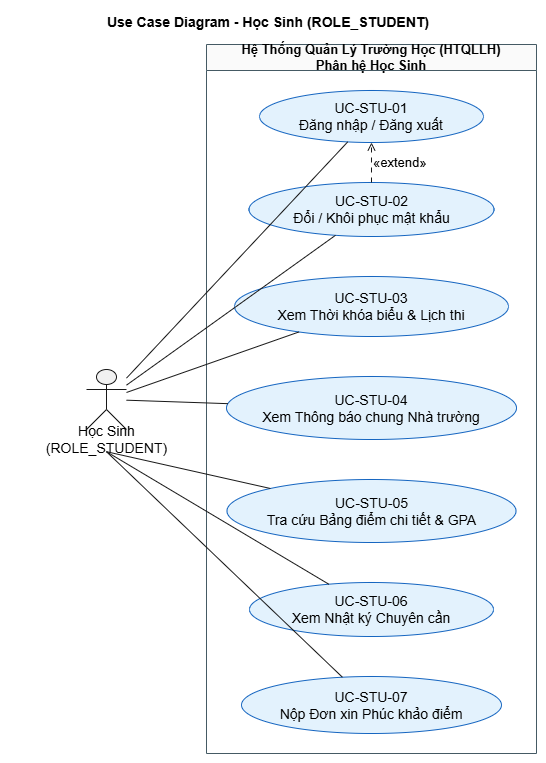

The diagram above was exported from draw.io. Its source (the exported page's mxGraphModel, read from the mxfile embedded in the PNG):
<mxGraphModel dx="2241" dy="777" grid="1" gridSize="10" guides="1" tooltips="1" connect="1" arrows="1" fold="1" page="1" pageScale="1" pageWidth="827" pageHeight="1169" math="0" shadow="0">
  <root>
    <mxCell id="0" />
    <mxCell id="1" parent="0" />
    <UserObject label="" plantUmlData="{&#10;  &quot;data&quot;: &quot;@startuml\ntitle Use Case Diagram - Học Sinh (ROLE_STUDENT)\nleft to right direction\nskinparam shadowing false\nskinparam usecase {\n  BackgroundColor #E3F2FD\n  BorderColor #1565C0\n}\nskinparam rectangle {\n  BackgroundColor #FAFAFA\n  BorderColor #455A64\n}\n\nactor \&quot;Học Sinh\\n(ROLE_STUDENT)\&quot; as Student\n\nrectangle \&quot;Hệ Thống Quản Lý Trường Học (HTQLLH)\\nPhân hệ Học Sinh\&quot; {\n  usecase \&quot;UC-STU-01\\nĐăng nhập / Đăng xuất\&quot; as UC_STU_01\n  usecase \&quot;UC-STU-02\\nĐổi / Khôi phục mật khẩu\&quot; as UC_STU_02\n  usecase \&quot;UC-STU-03\\nXem Thời khóa biểu &amp; Lịch thi\&quot; as UC_STU_03\n  usecase \&quot;UC-STU-04\\nXem Thông báo chung Nhà trường\&quot; as UC_STU_04\n  usecase \&quot;UC-STU-05\\nTra cứu Bảng điểm chi tiết &amp; GPA\&quot; as UC_STU_05\n  usecase \&quot;UC-STU-06\\nXem Nhật ký Chuyên cần\&quot; as UC_STU_06\n  usecase \&quot;UC-STU-07\\nNộp Đơn xin Phúc khảo điểm\&quot; as UC_STU_07\n}\n\nStudent -- UC_STU_01\nStudent -- UC_STU_02\nStudent -- UC_STU_03\nStudent -- UC_STU_04\nStudent -- UC_STU_05\nStudent -- UC_STU_06\nStudent -- UC_STU_07\n\nUC_STU_02 .&gt; UC_STU_01 : &lt;&lt;extend&gt;&gt;\n@enduml\n&quot;,&#10;  &quot;config&quot;: null&#10;}" id="PS3uOcG-BDKWA7-uJj_w-1">
      <mxCell connectable="0" parent="1" style="group;transparentBounds=1;editIcon=1;lockedGroup=0;groupPadding=10;" vertex="1">
        <mxGeometry as="geometry" />
      </mxCell>
    </UserObject>
    <UserObject label="Hệ Thống Quản Lý Trường Học (HTQLLH)&#10;Phân hệ Học Sinh" plantUmlId="rect_0" plantUmlBaseStyle="swimlane;collapsible=0;startSize=26;fillColor=#FAFAFA;strokeColor=#455A64;fontColor=#000000;fontSize=13;fontStyle=1;whiteSpace=wrap;shadow=0;" plantUmlBaseValue="Hệ Thống Quản Lý Trường Học (HTQLLH)&#10;Phân hệ Học Sinh" id="PS3uOcG-BDKWA7-uJj_w-2">
      <mxCell parent="PS3uOcG-BDKWA7-uJj_w-1" style="swimlane;collapsible=0;startSize=26;fillColor=#FAFAFA;strokeColor=#455A64;fontColor=#000000;fontSize=13;fontStyle=1;whiteSpace=wrap;shadow=0;" vertex="1">
        <mxGeometry height="709" width="330" x="150" y="64" as="geometry" />
      </mxCell>
    </UserObject>
    <UserObject label="UC-STU-01&lt;br&gt;Đăng nhập / Đăng xuất" plantUmlId="uc_1" plantUmlBaseStyle="ellipse;html=1;fillColor=#E3F2FD;strokeColor=#1565C0;whiteSpace=wrap;fontColor=#000000;fontSize=14;shadow=0;" plantUmlBaseValue="UC-STU-01&lt;br&gt;Đăng nhập / Đăng xuất" id="PS3uOcG-BDKWA7-uJj_w-3">
      <mxCell parent="PS3uOcG-BDKWA7-uJj_w-2" style="ellipse;html=1;fillColor=#E3F2FD;strokeColor=#1565C0;whiteSpace=wrap;fontColor=#000000;fontSize=14;shadow=0;" vertex="1">
        <mxGeometry height="52" width="224" x="53" y="46" as="geometry" />
      </mxCell>
    </UserObject>
    <UserObject label="UC-STU-02&lt;br&gt;Đổi / Khôi phục mật khẩu" plantUmlId="uc_2" plantUmlBaseStyle="ellipse;html=1;fillColor=#E3F2FD;strokeColor=#1565C0;whiteSpace=wrap;fontColor=#000000;fontSize=14;shadow=0;" plantUmlBaseValue="UC-STU-02&lt;br&gt;Đổi / Khôi phục mật khẩu" id="PS3uOcG-BDKWA7-uJj_w-4">
      <mxCell parent="PS3uOcG-BDKWA7-uJj_w-2" style="ellipse;html=1;fillColor=#E3F2FD;strokeColor=#1565C0;whiteSpace=wrap;fontColor=#000000;fontSize=14;shadow=0;" vertex="1">
        <mxGeometry height="54" width="245" x="42.5" y="138" as="geometry" />
      </mxCell>
    </UserObject>
    <UserObject label="UC-STU-03&lt;br&gt;Xem Thời khóa biểu &amp;amp; Lịch thi" plantUmlId="uc_3" plantUmlBaseStyle="ellipse;html=1;fillColor=#E3F2FD;strokeColor=#1565C0;whiteSpace=wrap;fontColor=#000000;fontSize=14;shadow=0;" plantUmlBaseValue="UC-STU-03&lt;br&gt;Xem Thời khóa biểu &amp;amp; Lịch thi" id="PS3uOcG-BDKWA7-uJj_w-5">
      <mxCell parent="PS3uOcG-BDKWA7-uJj_w-2" style="ellipse;html=1;fillColor=#E3F2FD;strokeColor=#1565C0;whiteSpace=wrap;fontColor=#000000;fontSize=14;shadow=0;" vertex="1">
        <mxGeometry height="60" width="274" x="28" y="232" as="geometry" />
      </mxCell>
    </UserObject>
    <UserObject label="UC-STU-04&lt;br&gt;Xem Thông báo chung Nhà trường" plantUmlId="uc_4" plantUmlBaseStyle="ellipse;html=1;fillColor=#E3F2FD;strokeColor=#1565C0;whiteSpace=wrap;fontColor=#000000;fontSize=14;shadow=0;" plantUmlBaseValue="UC-STU-04&lt;br&gt;Xem Thông báo chung Nhà trường" id="PS3uOcG-BDKWA7-uJj_w-6">
      <mxCell parent="PS3uOcG-BDKWA7-uJj_w-2" style="ellipse;html=1;fillColor=#E3F2FD;strokeColor=#1565C0;whiteSpace=wrap;fontColor=#000000;fontSize=14;shadow=0;" vertex="1">
        <mxGeometry height="63" width="290" x="20" y="332" as="geometry" />
      </mxCell>
    </UserObject>
    <UserObject label="UC-STU-05&lt;br&gt;Tra cứu Bảng điểm chi tiết &amp;amp; GPA" plantUmlId="uc_5" plantUmlBaseStyle="ellipse;html=1;fillColor=#E3F2FD;strokeColor=#1565C0;whiteSpace=wrap;fontColor=#000000;fontSize=14;shadow=0;" plantUmlBaseValue="UC-STU-05&lt;br&gt;Tra cứu Bảng điểm chi tiết &amp;amp; GPA" id="PS3uOcG-BDKWA7-uJj_w-7">
      <mxCell parent="PS3uOcG-BDKWA7-uJj_w-2" style="ellipse;html=1;fillColor=#E3F2FD;strokeColor=#1565C0;whiteSpace=wrap;fontColor=#000000;fontSize=14;shadow=0;" vertex="1">
        <mxGeometry height="63" width="289" x="20.5" y="435" as="geometry" />
      </mxCell>
    </UserObject>
    <UserObject label="UC-STU-06&lt;br&gt;Xem Nhật ký Chuyên cần" plantUmlId="uc_6" plantUmlBaseStyle="ellipse;html=1;fillColor=#E3F2FD;strokeColor=#1565C0;whiteSpace=wrap;fontColor=#000000;fontSize=14;shadow=0;" plantUmlBaseValue="UC-STU-06&lt;br&gt;Xem Nhật ký Chuyên cần" id="PS3uOcG-BDKWA7-uJj_w-8">
      <mxCell parent="PS3uOcG-BDKWA7-uJj_w-2" style="ellipse;html=1;fillColor=#E3F2FD;strokeColor=#1565C0;whiteSpace=wrap;fontColor=#000000;fontSize=14;shadow=0;" vertex="1">
        <mxGeometry height="54" width="244" x="43" y="538" as="geometry" />
      </mxCell>
    </UserObject>
    <UserObject label="UC-STU-07&lt;br&gt;Nộp Đơn xin Phúc khảo điểm" plantUmlId="uc_7" plantUmlBaseStyle="ellipse;html=1;fillColor=#E3F2FD;strokeColor=#1565C0;whiteSpace=wrap;fontColor=#000000;fontSize=14;shadow=0;" plantUmlBaseValue="UC-STU-07&lt;br&gt;Nộp Đơn xin Phúc khảo điểm" id="PS3uOcG-BDKWA7-uJj_w-9">
      <mxCell parent="PS3uOcG-BDKWA7-uJj_w-2" style="ellipse;html=1;fillColor=#E3F2FD;strokeColor=#1565C0;whiteSpace=wrap;fontColor=#000000;fontSize=14;shadow=0;" vertex="1">
        <mxGeometry height="57" width="260" x="35" y="632" as="geometry" />
      </mxCell>
    </UserObject>
    <UserObject label="«extend»" plantUmlId="rel_17" plantUmlBaseStyle="endArrow=open;dashed=1;dashPattern=5 5;strokeColor=#181818;fontColor=#000000;fontSize=13;edgeStyle=none;rounded=0;html=1;labelPosition=right;align=left;curved=0;endSize=6;sourcePerimeterSpacing=0;targetPerimeterSpacing=0;" plantUmlBaseValue="«extend»" id="PS3uOcG-BDKWA7-uJj_w-19">
      <mxCell edge="1" parent="PS3uOcG-BDKWA7-uJj_w-2" source="PS3uOcG-BDKWA7-uJj_w-4" style="endArrow=open;dashed=1;dashPattern=5 5;strokeColor=#181818;fontColor=#000000;fontSize=13;edgeStyle=none;rounded=0;html=1;labelPosition=right;align=left;curved=0;endSize=6;sourcePerimeterSpacing=0;targetPerimeterSpacing=0;" target="PS3uOcG-BDKWA7-uJj_w-3">
        <mxGeometry relative="1" as="geometry" />
      </mxCell>
    </UserObject>
    <UserObject label="" plantUmlId="actor_8" plantUmlBaseStyle="shape=umlActor;html=1;fillColor=#F1F1F1;strokeColor=#181818;fontColor=#000000;fontSize=14;shadow=0;" plantUmlBaseValue="" id="PS3uOcG-BDKWA7-uJj_w-10">
      <mxCell parent="PS3uOcG-BDKWA7-uJj_w-1" style="shape=umlActor;html=1;fillColor=#F1F1F1;strokeColor=#181818;fontColor=#000000;fontSize=14;shadow=0;" vertex="1">
        <mxGeometry height="60" width="40" x="30" y="389" as="geometry" />
      </mxCell>
    </UserObject>
    <UserObject label="Học Sinh&#10;(ROLE_STUDENT)" plantUmlId="actorlbl_9" plantUmlBaseStyle="text;html=1;align=center;verticalAlign=middle;spacingBottom=1;fontColor=#000000;fontSize=14;part=1;" plantUmlBaseValue="Học Sinh&#10;(ROLE_STUDENT)" id="PS3uOcG-BDKWA7-uJj_w-11">
      <mxCell parent="PS3uOcG-BDKWA7-uJj_w-10" style="text;html=1;align=center;verticalAlign=middle;spacingBottom=1;fontColor=#000000;fontSize=14;part=1;" vertex="1">
        <mxGeometry height="17" width="212" x="-86" y="62" as="geometry" />
      </mxCell>
    </UserObject>
    <UserObject label="" plantUmlId="rel_10" plantUmlBaseStyle="endArrow=none;strokeColor=#181818;fontColor=#000000;fontSize=13;edgeStyle=none;rounded=0;html=1;curved=0;endSize=6;sourcePerimeterSpacing=0;targetPerimeterSpacing=0;" plantUmlBaseValue="" id="PS3uOcG-BDKWA7-uJj_w-12">
      <mxCell edge="1" parent="PS3uOcG-BDKWA7-uJj_w-1" source="PS3uOcG-BDKWA7-uJj_w-10" style="endArrow=none;strokeColor=#181818;fontColor=#000000;fontSize=13;edgeStyle=none;rounded=0;html=1;curved=0;endSize=6;sourcePerimeterSpacing=0;targetPerimeterSpacing=0;" target="PS3uOcG-BDKWA7-uJj_w-3">
        <mxGeometry relative="1" as="geometry" />
      </mxCell>
    </UserObject>
    <UserObject label="" plantUmlId="rel_11" plantUmlBaseStyle="endArrow=none;strokeColor=#181818;fontColor=#000000;fontSize=13;edgeStyle=none;rounded=0;html=1;curved=0;endSize=6;sourcePerimeterSpacing=0;targetPerimeterSpacing=0;" plantUmlBaseValue="" id="PS3uOcG-BDKWA7-uJj_w-13">
      <mxCell edge="1" parent="PS3uOcG-BDKWA7-uJj_w-1" source="PS3uOcG-BDKWA7-uJj_w-10" style="endArrow=none;strokeColor=#181818;fontColor=#000000;fontSize=13;edgeStyle=none;rounded=0;html=1;curved=0;endSize=6;sourcePerimeterSpacing=0;targetPerimeterSpacing=0;" target="PS3uOcG-BDKWA7-uJj_w-4">
        <mxGeometry relative="1" as="geometry" />
      </mxCell>
    </UserObject>
    <UserObject label="" plantUmlId="rel_12" plantUmlBaseStyle="endArrow=none;strokeColor=#181818;fontColor=#000000;fontSize=13;edgeStyle=none;rounded=0;html=1;curved=0;endSize=6;sourcePerimeterSpacing=0;targetPerimeterSpacing=0;" plantUmlBaseValue="" id="PS3uOcG-BDKWA7-uJj_w-14">
      <mxCell edge="1" parent="PS3uOcG-BDKWA7-uJj_w-1" source="PS3uOcG-BDKWA7-uJj_w-10" style="endArrow=none;strokeColor=#181818;fontColor=#000000;fontSize=13;edgeStyle=none;rounded=0;html=1;curved=0;endSize=6;sourcePerimeterSpacing=0;targetPerimeterSpacing=0;" target="PS3uOcG-BDKWA7-uJj_w-5">
        <mxGeometry relative="1" as="geometry" />
      </mxCell>
    </UserObject>
    <UserObject label="" plantUmlId="rel_13" plantUmlBaseStyle="endArrow=none;strokeColor=#181818;fontColor=#000000;fontSize=13;edgeStyle=none;rounded=0;html=1;curved=0;endSize=6;sourcePerimeterSpacing=0;targetPerimeterSpacing=0;" plantUmlBaseValue="" id="PS3uOcG-BDKWA7-uJj_w-15">
      <mxCell edge="1" parent="PS3uOcG-BDKWA7-uJj_w-1" source="PS3uOcG-BDKWA7-uJj_w-10" style="endArrow=none;strokeColor=#181818;fontColor=#000000;fontSize=13;edgeStyle=none;rounded=0;html=1;curved=0;endSize=6;sourcePerimeterSpacing=0;targetPerimeterSpacing=0;" target="PS3uOcG-BDKWA7-uJj_w-6">
        <mxGeometry relative="1" as="geometry" />
      </mxCell>
    </UserObject>
    <UserObject label="" plantUmlId="rel_14" plantUmlBaseStyle="endArrow=none;strokeColor=#181818;fontColor=#000000;fontSize=13;edgeStyle=none;rounded=0;html=1;exitX=0.5;exitY=1.37;exitPerimeter=0;curved=0;endSize=6;sourcePerimeterSpacing=0;targetPerimeterSpacing=0;" plantUmlBaseValue="" id="PS3uOcG-BDKWA7-uJj_w-16">
      <mxCell edge="1" parent="PS3uOcG-BDKWA7-uJj_w-1" source="PS3uOcG-BDKWA7-uJj_w-10" style="endArrow=none;strokeColor=#181818;fontColor=#000000;fontSize=13;edgeStyle=none;rounded=0;html=1;exitX=0.5;exitY=1.37;exitPerimeter=0;curved=0;endSize=6;sourcePerimeterSpacing=0;targetPerimeterSpacing=0;" target="PS3uOcG-BDKWA7-uJj_w-7">
        <mxGeometry relative="1" as="geometry" />
      </mxCell>
    </UserObject>
    <UserObject label="" plantUmlId="rel_15" plantUmlBaseStyle="endArrow=none;strokeColor=#181818;fontColor=#000000;fontSize=13;edgeStyle=none;rounded=0;html=1;exitX=0.5;exitY=1.37;exitPerimeter=0;curved=0;endSize=6;sourcePerimeterSpacing=0;targetPerimeterSpacing=0;" plantUmlBaseValue="" id="PS3uOcG-BDKWA7-uJj_w-17">
      <mxCell edge="1" parent="PS3uOcG-BDKWA7-uJj_w-1" source="PS3uOcG-BDKWA7-uJj_w-10" style="endArrow=none;strokeColor=#181818;fontColor=#000000;fontSize=13;edgeStyle=none;rounded=0;html=1;exitX=0.5;exitY=1.37;exitPerimeter=0;curved=0;endSize=6;sourcePerimeterSpacing=0;targetPerimeterSpacing=0;" target="PS3uOcG-BDKWA7-uJj_w-8">
        <mxGeometry relative="1" as="geometry" />
      </mxCell>
    </UserObject>
    <UserObject label="" plantUmlId="rel_16" plantUmlBaseStyle="endArrow=none;strokeColor=#181818;fontColor=#000000;fontSize=13;edgeStyle=none;rounded=0;html=1;exitX=0.5;exitY=1.37;exitPerimeter=0;curved=0;endSize=6;sourcePerimeterSpacing=0;targetPerimeterSpacing=0;" plantUmlBaseValue="" id="PS3uOcG-BDKWA7-uJj_w-18">
      <mxCell edge="1" parent="PS3uOcG-BDKWA7-uJj_w-1" source="PS3uOcG-BDKWA7-uJj_w-10" style="endArrow=none;strokeColor=#181818;fontColor=#000000;fontSize=13;edgeStyle=none;rounded=0;html=1;exitX=0.5;exitY=1.37;exitPerimeter=0;curved=0;endSize=6;sourcePerimeterSpacing=0;targetPerimeterSpacing=0;" target="PS3uOcG-BDKWA7-uJj_w-9">
        <mxGeometry relative="1" as="geometry" />
      </mxCell>
    </UserObject>
    <UserObject label="Use Case Diagram - Học Sinh (ROLE_STUDENT)" plantUmlId="title_0" plantUmlBaseStyle="text;html=1;fillColor=none;strokeColor=none;fontSize=14;fontStyle=1;fontColor=#000000;align=center;verticalAlign=middle;whiteSpace=wrap;" plantUmlBaseValue="Use Case Diagram - Học Sinh (ROLE_STUDENT)" id="PS3uOcG-BDKWA7-uJj_w-20">
      <mxCell parent="PS3uOcG-BDKWA7-uJj_w-1" style="text;html=1;fillColor=none;strokeColor=none;fontSize=14;fontStyle=1;fontColor=#000000;align=center;verticalAlign=middle;whiteSpace=wrap;" vertex="1">
        <mxGeometry height="24" width="350" x="37" y="30" as="geometry" />
      </mxCell>
    </UserObject>
  </root>
</mxGraphModel>